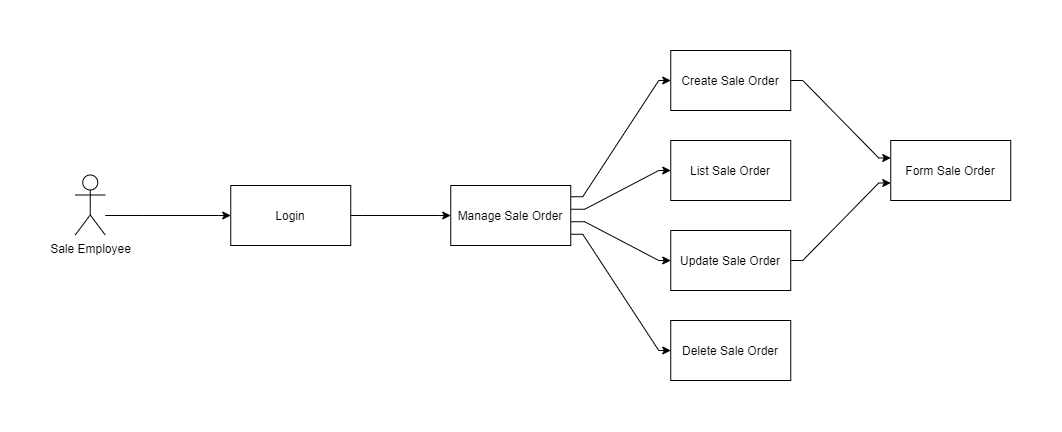

The diagram above was exported from draw.io. Its source (the exported page's mxGraphModel, read from the mxfile embedded in the PNG):
<mxGraphModel dx="1117" dy="1466" grid="1" gridSize="10" guides="1" tooltips="1" connect="1" arrows="1" fold="1" page="1" pageScale="1" pageWidth="1169" pageHeight="826" background="#ffffff" math="0" shadow="0">
  <root>
    <mxCell id="0" />
    <mxCell id="1" parent="0" />
    <mxCell id="2" style="edgeStyle=orthogonalEdgeStyle;rounded=0;orthogonalLoop=1;jettySize=auto;html=1;noEdgeStyle=1;orthogonal=1;" edge="1" source="6" target="12" parent="1">
      <mxGeometry relative="1" as="geometry">
        <Array as="points">
          <mxPoint x="593.25" y="461.25" />
          <mxPoint x="669.25" y="345" />
        </Array>
      </mxGeometry>
    </mxCell>
    <mxCell id="3" style="edgeStyle=orthogonalEdgeStyle;rounded=0;orthogonalLoop=1;jettySize=auto;html=1;noEdgeStyle=1;orthogonal=1;" edge="1" source="6" target="13" parent="1">
      <mxGeometry relative="1" as="geometry">
        <Array as="points">
          <mxPoint x="595.25" y="473.75" />
          <mxPoint x="669.25" y="435" />
        </Array>
      </mxGeometry>
    </mxCell>
    <mxCell id="4" style="edgeStyle=orthogonalEdgeStyle;rounded=0;orthogonalLoop=1;jettySize=auto;html=1;noEdgeStyle=1;orthogonal=1;" edge="1" source="6" target="15" parent="1">
      <mxGeometry relative="1" as="geometry">
        <Array as="points">
          <mxPoint x="595.25" y="486.25" />
          <mxPoint x="669.25" y="525" />
        </Array>
      </mxGeometry>
    </mxCell>
    <mxCell id="5" style="edgeStyle=orthogonalEdgeStyle;rounded=0;orthogonalLoop=1;jettySize=auto;html=1;noEdgeStyle=1;orthogonal=1;" edge="1" source="6" target="16" parent="1">
      <mxGeometry relative="1" as="geometry">
        <Array as="points">
          <mxPoint x="593.25" y="498.75" />
          <mxPoint x="669.25" y="615" />
        </Array>
      </mxGeometry>
    </mxCell>
    <mxCell id="6" value="Manage Sale Order" style="rounded=0;whiteSpace=wrap;html=1;" vertex="1" parent="1">
      <mxGeometry x="461.25000000000006" y="450" width="120" height="60" as="geometry" />
    </mxCell>
    <mxCell id="7" style="edgeStyle=orthogonalEdgeStyle;rounded=0;orthogonalLoop=1;jettySize=auto;html=1;noEdgeStyle=1;orthogonal=1;" edge="1" source="8" target="10" parent="1">
      <mxGeometry relative="1" as="geometry">
        <Array as="points">
          <mxPoint x="153.25000000000006" y="480" />
          <mxPoint x="229.25000000000006" y="480" />
        </Array>
      </mxGeometry>
    </mxCell>
    <mxCell id="8" value="Sale Employee" style="shape=umlActor;verticalLabelPosition=bottom;labelBackgroundColor=#ffffff;verticalAlign=top;html=1;outlineConnect=0;" vertex="1" parent="1">
      <mxGeometry x="85.75000000000003" y="439.5" width="30" height="60" as="geometry" />
    </mxCell>
    <mxCell id="9" style="edgeStyle=orthogonalEdgeStyle;rounded=0;orthogonalLoop=1;jettySize=auto;html=1;noEdgeStyle=1;orthogonal=1;" edge="1" source="10" target="6" parent="1">
      <mxGeometry relative="1" as="geometry">
        <Array as="points">
          <mxPoint x="373.25000000000006" y="480" />
          <mxPoint x="449.25000000000006" y="480" />
        </Array>
      </mxGeometry>
    </mxCell>
    <mxCell id="10" value="Login" style="rounded=0;whiteSpace=wrap;html=1;" vertex="1" parent="1">
      <mxGeometry x="241.25000000000006" y="450" width="120" height="60" as="geometry" />
    </mxCell>
    <mxCell id="11" style="edgeStyle=orthogonalEdgeStyle;rounded=0;orthogonalLoop=1;jettySize=auto;html=1;noEdgeStyle=1;orthogonal=1;" edge="1" source="12" target="17" parent="1">
      <mxGeometry relative="1" as="geometry">
        <Array as="points">
          <mxPoint x="813.25" y="345" />
          <mxPoint x="889.25" y="422.5" />
        </Array>
      </mxGeometry>
    </mxCell>
    <mxCell id="12" value="Create Sale Order" style="rounded=0;whiteSpace=wrap;html=1;" vertex="1" parent="1">
      <mxGeometry x="681.25" y="315" width="120" height="60" as="geometry" />
    </mxCell>
    <mxCell id="13" value="List Sale Order" style="rounded=0;whiteSpace=wrap;html=1;" vertex="1" parent="1">
      <mxGeometry x="681.25" y="405" width="120" height="60" as="geometry" />
    </mxCell>
    <mxCell id="14" style="edgeStyle=orthogonalEdgeStyle;rounded=0;orthogonalLoop=1;jettySize=auto;html=1;noEdgeStyle=1;orthogonal=1;" edge="1" source="15" target="17" parent="1">
      <mxGeometry relative="1" as="geometry">
        <Array as="points">
          <mxPoint x="813.25" y="525" />
          <mxPoint x="889.25" y="447.5" />
        </Array>
      </mxGeometry>
    </mxCell>
    <mxCell id="15" value="Update Sale Order" style="rounded=0;whiteSpace=wrap;html=1;" vertex="1" parent="1">
      <mxGeometry x="681.25" y="495" width="120" height="60" as="geometry" />
    </mxCell>
    <mxCell id="16" value="Delete Sale Order" style="rounded=0;whiteSpace=wrap;html=1;" vertex="1" parent="1">
      <mxGeometry x="681.25" y="585" width="120" height="60" as="geometry" />
    </mxCell>
    <mxCell id="17" value="Form Sale Order" style="rounded=0;whiteSpace=wrap;html=1;" vertex="1" parent="1">
      <mxGeometry x="901.25" y="405" width="120" height="60" as="geometry" />
    </mxCell>
  </root>
</mxGraphModel>